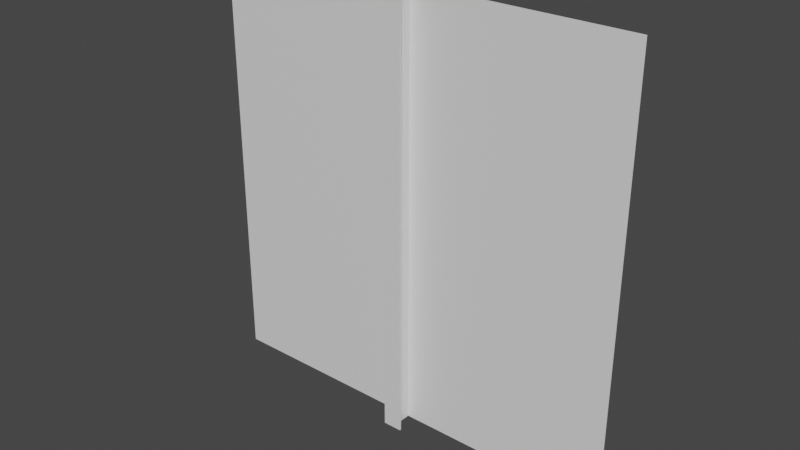 # Source: modesl.blend  (saved by Blender 2.81.16; exported with 4.5.12 LTS)
import bpy
from mathutils import Matrix  # noqa: F401  (used for matrix-valued properties, if any)

bpy.ops.wm.read_factory_settings(use_empty=True)
scene = bpy.context.scene
scene.name = 'Scene'

# ---- collections
col_walls = bpy.data.collections.new('Walls'); scene.collection.children.link(col_walls)

# ---- materials (node trees are filled in below, after node groups)
mat_material = bpy.data.materials.new('Material')
mat_material.alpha_threshold = 0.0
mat_material.use_transparent_shadow = False
mat_material.line_color = (0.0, 0.0, 0.0, 1.0)

# ---- material node trees
mat_material.use_nodes = True; mat_material.node_tree.nodes.clear()
_N = mat_material.node_tree.nodes; _L = mat_material.node_tree.links
n0 = _N.new('ShaderNodeOutputMaterial'); n0.name = 'Material Output'; n0.location = (300, 300)
n1 = _N.new('ShaderNodeBsdfPrincipled'); n1.name = 'Principled BSDF'; n1.location = (10, 300)
n1.distribution = 'GGX'
n1.subsurface_method = 'BURLEY'
n1.inputs[2].default_value = 0.4
n1.inputs[3].default_value = 1.45
n1.inputs[27].default_value = (0.0, 0.0, 0.0, 1.0)
n1.inputs[28].default_value = 1.0
_L.new(n1.outputs[0], n0.inputs[0])
n0.is_active_output = True

# ---- world
world_world = bpy.data.worlds.new('World'); scene.world = world_world
world_world.use_nodes = True; world_world.node_tree.nodes.clear()
_N = world_world.node_tree.nodes; _L = world_world.node_tree.links
n0 = _N.new('ShaderNodeOutputWorld'); n0.name = 'World Output'; n0.location = (300, 300)
n1 = _N.new('ShaderNodeBackground'); n1.name = 'Background'; n1.location = (10, 300)
n1.inputs[0].default_value = (0.05088, 0.05088, 0.05088, 1.0)
_L.new(n1.outputs[0], n0.inputs[0])
n0.is_active_output = True
world_world.color = (0.05088, 0.05088, 0.05088)
world_world.use_sun_shadow = False
world_world.sun_shadow_jitter_overblur = 0.0

# ---- meshes
me_cube = bpy.data.meshes.new('Cube')
me_cube.from_pydata([(1.0, 0.0, 1.0), (1.0, 0.0, 0.0), (0.502, 0.0, 1.0), (0.502, 0.0, 0.0), (0.502, -0.05, 1.0), (0.502, -0.05, 0.0), (0.522, -0.05, 1.0), (0.522, -0.05, 0.0), (0.522, -0.054, 1.0), (0.522, -0.054, 0.0), (0.0, 0.0, 1.0), (0.0, 0.0, 0.0), (0.498, 0.0, 1.0), (0.498, 0.0, 0.0), (0.498, -0.05, 1.0), (0.498, -0.05, 0.0), (0.478, -0.05, 1.0), (0.478, -0.05, 0.0), (0.478, -0.054, 1.0), (0.478, -0.054, 0.0)], [], [(1, 0, 2, 3), (3, 2, 4, 5), (5, 4, 6, 7), (7, 6, 8, 9), (11, 13, 12, 10), (13, 15, 14, 12), (15, 17, 16, 14), (17, 19, 18, 16), (19, 9, 8, 18)])
_uv = me_cube.uv_layers.new(name='UVMap')
_uv.uv.foreach_set('vector', [0.0001411, 0.9999, 0.0001412, 0.0001411, 0.498, 0.0001411, 0.498, 0.9999, 0.2189, 0.0001375, 0.2189, 0.9998, 0.1689, 0.9998, 0.1689, 0.0001375, 0.1689, 0.0001375, 0.1689, 0.9998, 0.1489, 0.9998, 0.1489, 0.0001375, 0.1489, 0.0001375, 0.1489, 0.9998, 0.1314, 1.0, 0.1315, 0.0002817, 0.4983, 0.0001412, 0.9961, 0.0001411, 0.9961, 0.9999, 0.4983, 0.9999, 4.678e-05, 4.678e-05, 0.05003, 4.678e-05, 0.05003, 0.9997, 4.797e-05, 0.9997, 0.05003, 4.678e-05, 0.07002, 4.678e-05, 0.07002, 0.9997, 0.05003, 0.9997, 0.07002, 4.678e-05, 0.08747, 0.0002815, 0.08746, 1.0, 0.07002, 0.9997, 0.08747, 0.0002815, 0.1315, 0.0002817, 0.1314, 1.0, 0.08746, 1.0])
me_cube.materials.append(mat_material)
me_cube.use_remesh_preserve_volume = False
me_cube.use_remesh_preserve_attributes = False
me_cube.use_mirror_vertex_groups = False
me_cube.update()

# ---- objects
ob_wall_1 = bpy.data.objects.new('Wall_1', me_cube)

# ---- transforms, parenting, visibility, modifiers, constraints
ob_wall_1.location = (-0.5, 0.0, 0.0)
ob_wall_1.lock_rotations_4d = False
ob_wall_1.empty_display_type = 'ARROWS'
ob_wall_1.lineart.crease_threshold = 0.0

# ---- collection membership
col_walls.objects.link(ob_wall_1)

# ---- scene / render settings (as saved in the file)
scene.frame_start = 1; scene.frame_end = 250; scene.frame_set(1)
scene.render.engine = 'BLENDER_EEVEE_NEXT'
scene.cycles.use_denoising = False
scene.cycles.samples = 128
scene.cycles.sampling_pattern = 'TABULATED_SOBOL'
scene.cycles.use_adaptive_sampling = False
scene.cycles.use_light_tree = False
scene.view_settings.view_transform = 'Filmic'
bpy.context.view_layer.update()

# ---- added for rendering (the .blend has no active camera and no usable light): camera, sun
cam_auto = bpy.data.cameras.new('AutoCamera')
cam_auto.lens = 50.0
cam_auto.sensor_width = 36.0
cam_auto.clip_end = 1000.0
ob_auto_camera = bpy.data.objects.new('AutoCamera', cam_auto)
scene.collection.objects.link(ob_auto_camera)
ob_auto_camera.location = (1.30942, -1.5983, 1.54754)
ob_auto_camera.rotation_euler = (1.09748, -7.21219e-08, 0.694738)
scene.camera = ob_auto_camera
light_auto_sun = bpy.data.lights.new('AutoSun', 'SUN')
light_auto_sun.energy = 3.0
light_auto_sun.angle = 0.0523599
ob_auto_sun = bpy.data.objects.new('AutoSun', light_auto_sun)
scene.collection.objects.link(ob_auto_sun)
ob_auto_sun.rotation_euler = (0.872665, 0.174533, 0.523599)
bpy.context.view_layer.update()
